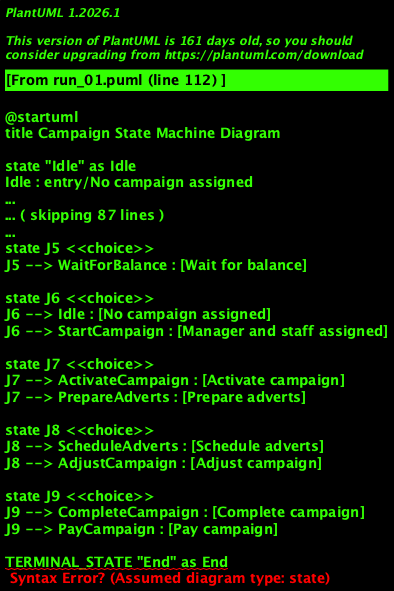

The diagram above was rendered by PlantUML. Its source (embedded in the PNG):
@startuml
title Campaign State Machine Diagram

state "Idle" as Idle
Idle : entry/No campaign assigned
Idle : do/Remain in same state
Idle : exit/Assign manager and staff / Start campaign

state "Start Campaign" as StartCampaign
StartCampaign : entry/Manager and staff assigned
StartCampaign : do/Start campaign
StartCampaign : exit/Activate campaign

state "Activate Campaign" as ActivateCampaign
ActivateCampaign : entry/Campaign activated
ActivateCampaign : do/Prepare adverts
ActivateCampaign : exit/Approve adverts

state "Prepare Adverts" as PrepareAdverts
PrepareAdverts : entry/Adverts prepared
PrepareAdverts : do/Approve adverts
PrepareAdverts : exit/Schedule adverts

state "Schedule Adverts" as ScheduleAdverts
ScheduleAdverts : entry/Adverts scheduled
ScheduleAdverts : do/Run adverts
ScheduleAdverts : exit/Adjust campaign

state "Adjust Campaign" as AdjustCampaign
AdjustCampaign : entry/Campaign adjusted
AdjustCampaign : do/Run adverts
AdjustCampaign : exit/Complete campaign

state "Complete Campaign" as CompleteCampaign
CompleteCampaign : entry/Campaign completed
CompleteCampaign : do/Prepare final statement
CompleteCampaign : exit/Pay campaign

state "Pay Campaign" as PayCampaign
PayCampaign : entry/Pay campaign
PayCampaign : do/Handle payment
PayCampaign : exit/Archive campaign

state "Archive Campaign" as ArchiveCampaign
ArchiveCampaign : entry/Campaign archived
ArchiveCampaign : do/Release staff and managers
ArchiveCampaign : exit/End

state "Refund Campaign" as RefundCampaign
RefundCampaign : entry/Refund campaign
RefundCampaign : do/Generate refund
RefundCampaign : exit/Wait for balance

state "Wait for Balance" as WaitForBalance
WaitForBalance : entry/Wait for balance
WaitForBalance : do/Wait for balance
WaitForBalance : exit/Mark campaign as paid

state "Mark Campaign as Paid" as MarkCampaignAsPaid
MarkCampaignAsPaid : entry/Mark campaign as paid
MarkCampaignAsPaid : do/Mark campaign as paid
MarkCampaignAsPaid : exit/End

[*] --> Idle: START_EVENT

Idle --> StartCampaign: [Manager and staff assigned]
StartCampaign --> ActivateCampaign: ACTIVATE_CAMPAIGN_EVENT
ActivateCampaign --> PrepareAdverts: PREPARE_ADVERTS_EVENT
PrepareAdverts --> ScheduleAdverts: SCHEDULE_ADVERTS_EVENT
ScheduleAdverts --> AdjustCampaign: ADJUST_CAMPAIGN_EVENT
AdjustCampaign --> CompleteCampaign: COMPLETE_CAMPAIGN_EVENT

CompleteCampaign --> PayCampaign: PAY_CAMPAIGN_EVENT
PayCampaign --> ArchiveCampaign: ARCHIVE_CAMPAIGN_EVENT
ArchiveCampaign --> End: END_EVENT

RefundCampaign --> WaitForBalance: REFUND_CAMPAIGN_EVENT
WaitForBalance --> MarkCampaignAsPaid: MARK_CAMPAIGN_AS_PAID_EVENT
MarkCampaignAsPaid --> End: END_EVENT

state J1 <<choice>>
J1 --> StartCampaign : [Manager and staff assigned]

state J2 <<choice>>
J2 --> PrepareAdverts : [Prepare adverts]

state J3 <<choice>>
J3 --> AdjustCampaign : [Adjust campaign]

state J4 <<choice>>
J4 --> PayCampaign : [Pay campaign]

state J5 <<choice>>
J5 --> WaitForBalance : [Wait for balance]

state J6 <<choice>>
J6 --> Idle : [No campaign assigned]
J6 --> StartCampaign : [Manager and staff assigned]

state J7 <<choice>>
J7 --> ActivateCampaign : [Activate campaign]
J7 --> PrepareAdverts : [Prepare adverts]

state J8 <<choice>>
J8 --> ScheduleAdverts : [Schedule adverts]
J8 --> AdjustCampaign : [Adjust campaign]

state J9 <<choice>>
J9 --> CompleteCampaign : [Complete campaign]
J9 --> PayCampaign : [Pay campaign]

TERMINAL_STATE "End" as End
End --> [*] : COMPLETION_EVENT

Idle --> End: NO_CAMPAIGN_ASSIGNED_EVENT
StartCampaign --> End: CAMPAIGN_ACTIVATED_EVENT
ActivateCampaign --> End: ADVERTS_APPROVED_EVENT
PrepareAdverts --> End: ADVERTS_SCHEDULED_EVENT
ScheduleAdverts --> End: CAMPAIGN_ADJUSTED_EVENT
AdjustCampaign --> End: CAMPAIGN_COMPLETED_EVENT
CompleteCampaign --> End: PAYMENT_HANDLED_EVENT
PayCampaign --> End: CAMPAIGN_ARCHIVED_EVENT
RefundCampaign --> End: REFUND_GENERATED_EVENT
WaitForBalance --> End: CAMPAIGN_PAID_EVENT

@enduml